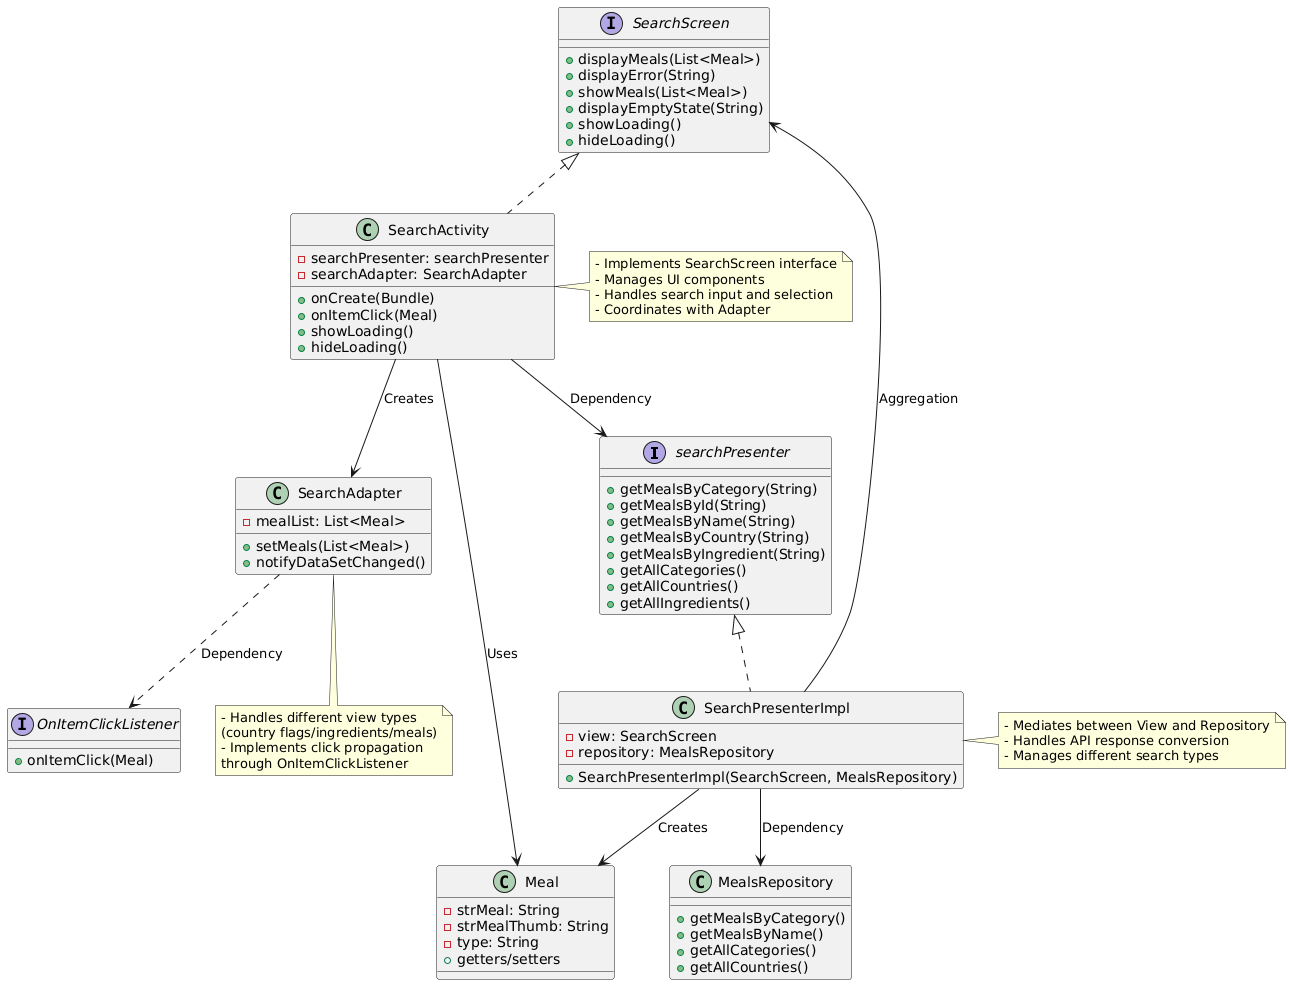

The diagram above was rendered by PlantUML. Its source (embedded in the PNG):
@startuml
' Interfaces
interface searchPresenter {
  + getMealsByCategory(String)
  + getMealsById(String)
  + getMealsByName(String)
  + getMealsByCountry(String)
  + getMealsByIngredient(String)
  + getAllCategories()
  + getAllCountries()
  + getAllIngredients()
}

interface SearchScreen {
  + displayMeals(List<Meal>)
  + displayError(String)
  + showMeals(List<Meal>)
  + displayEmptyState(String)
  + showLoading()
  + hideLoading()
}

interface OnItemClickListener {
  + onItemClick(Meal)
}

' Classes
class SearchPresenterImpl {
  - view: SearchScreen
  - repository: MealsRepository
  + SearchPresenterImpl(SearchScreen, MealsRepository)
}

class SearchActivity {
  - searchPresenter: searchPresenter
  - searchAdapter: SearchAdapter
  + onCreate(Bundle)
  + onItemClick(Meal)
  + showLoading()
  + hideLoading()
}

class SearchAdapter {
  - mealList: List<Meal>
  + setMeals(List<Meal>)
  + notifyDataSetChanged()
}

' Relationships
SearchPresenterImpl .up.|> searchPresenter
SearchActivity .up.|> SearchScreen
SearchAdapter ..> OnItemClickListener : Dependency

SearchPresenterImpl --> SearchScreen : Aggregation
SearchActivity --> searchPresenter : Dependency
SearchActivity --> SearchAdapter : Creates

' External components
class MealsRepository {
  + getMealsByCategory()
  + getMealsByName()
  + getAllCategories()
  + getAllCountries()
}

class Meal {
  - strMeal: String
  - strMealThumb: String
  - type: String
  + getters/setters
}

' Data flow notes
note right of SearchPresenterImpl
- Mediates between View and Repository
- Handles API response conversion
- Manages different search types
end note

note right of SearchActivity
- Implements SearchScreen interface
- Manages UI components
- Handles search input and selection
- Coordinates with Adapter
end note

note bottom of SearchAdapter
- Handles different view types
(country flags/ingredients/meals)
- Implements click propagation
through OnItemClickListener
end note

SearchPresenterImpl --> MealsRepository : Dependency
SearchPresenterImpl --> Meal : Creates
SearchActivity --> Meal : Uses
@enduml